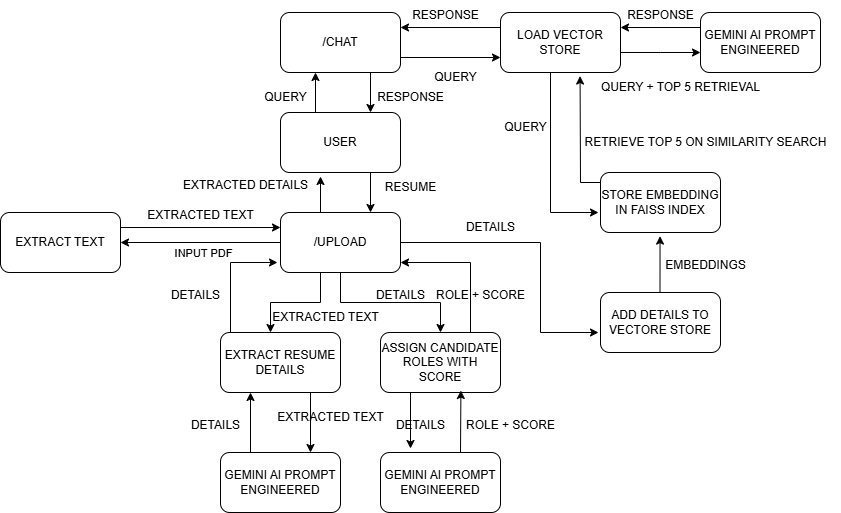

The diagram above was exported from draw.io. Its source (the exported page's mxGraphModel, read from the mxfile embedded in the PNG):
<mxGraphModel dx="1305" dy="659" grid="1" gridSize="10" guides="1" tooltips="1" connect="1" arrows="1" fold="1" page="1" pageScale="1" pageWidth="1100" pageHeight="1700" background="#ffffff" math="0" shadow="0">
  <root>
    <mxCell id="0" />
    <mxCell id="1" parent="0" />
    <mxCell id="J25uZd8YNtappgBQlXP8-1" value="EXTRACT TEXT" style="rounded=1;whiteSpace=wrap;html=1;" vertex="1" parent="1">
      <mxGeometry x="70" y="282" width="120" height="60" as="geometry" />
    </mxCell>
    <mxCell id="J25uZd8YNtappgBQlXP8-13" style="edgeStyle=orthogonalEdgeStyle;rounded=0;orthogonalLoop=1;jettySize=auto;html=1;" edge="1" parent="1" source="J25uZd8YNtappgBQlXP8-2" target="J25uZd8YNtappgBQlXP8-7">
      <mxGeometry relative="1" as="geometry">
        <mxPoint x="520" y="122" as="targetPoint" />
      </mxGeometry>
    </mxCell>
    <mxCell id="J25uZd8YNtappgBQlXP8-2" value="/UPLOAD" style="rounded=1;whiteSpace=wrap;html=1;" vertex="1" parent="1">
      <mxGeometry x="350" y="282" width="120" height="60" as="geometry" />
    </mxCell>
    <mxCell id="J25uZd8YNtappgBQlXP8-3" value="/CHAT" style="rounded=1;whiteSpace=wrap;html=1;" vertex="1" parent="1">
      <mxGeometry x="350" y="82" width="120" height="60" as="geometry" />
    </mxCell>
    <mxCell id="J25uZd8YNtappgBQlXP8-4" value="LOAD VECTOR STORE" style="rounded=1;whiteSpace=wrap;html=1;" vertex="1" parent="1">
      <mxGeometry x="570" y="82" width="120" height="60" as="geometry" />
    </mxCell>
    <mxCell id="J25uZd8YNtappgBQlXP8-5" value="EXTRACT RESUME DETAILS" style="rounded=1;whiteSpace=wrap;html=1;" vertex="1" parent="1">
      <mxGeometry x="290" y="402" width="120" height="60" as="geometry" />
    </mxCell>
    <mxCell id="J25uZd8YNtappgBQlXP8-6" value="GEMINI AI PROMPT ENGINEERED" style="rounded=1;whiteSpace=wrap;html=1;" vertex="1" parent="1">
      <mxGeometry x="290" y="522" width="120" height="60" as="geometry" />
    </mxCell>
    <mxCell id="J25uZd8YNtappgBQlXP8-7" value="ASSIGN CANDIDATE ROLES WITH SCORE" style="rounded=1;whiteSpace=wrap;html=1;" vertex="1" parent="1">
      <mxGeometry x="450" y="402" width="120" height="60" as="geometry" />
    </mxCell>
    <mxCell id="J25uZd8YNtappgBQlXP8-8" value="GEMINI AI PROMPT ENGINEERED" style="rounded=1;whiteSpace=wrap;html=1;" vertex="1" parent="1">
      <mxGeometry x="450" y="522" width="120" height="60" as="geometry" />
    </mxCell>
    <mxCell id="J25uZd8YNtappgBQlXP8-9" value="ADD DETAILS TO VECTORE STORE" style="rounded=1;whiteSpace=wrap;html=1;" vertex="1" parent="1">
      <mxGeometry x="670" y="362" width="120" height="60" as="geometry" />
    </mxCell>
    <mxCell id="J25uZd8YNtappgBQlXP8-10" value="STORE EMBEDDING IN FAISS INDEX" style="rounded=1;whiteSpace=wrap;html=1;" vertex="1" parent="1">
      <mxGeometry x="670" y="242" width="120" height="60" as="geometry" />
    </mxCell>
    <mxCell id="J25uZd8YNtappgBQlXP8-11" value="USER" style="rounded=1;whiteSpace=wrap;html=1;" vertex="1" parent="1">
      <mxGeometry x="350" y="182" width="120" height="60" as="geometry" />
    </mxCell>
    <mxCell id="J25uZd8YNtappgBQlXP8-15" value="" style="endArrow=classic;html=1;rounded=0;exitX=0.5;exitY=1;exitDx=0;exitDy=0;" edge="1" parent="1">
      <mxGeometry width="50" height="50" relative="1" as="geometry">
        <mxPoint x="480" y="462" as="sourcePoint" />
        <mxPoint x="480" y="518" as="targetPoint" />
      </mxGeometry>
    </mxCell>
    <mxCell id="J25uZd8YNtappgBQlXP8-16" value="" style="endArrow=classic;html=1;rounded=0;entryX=0.67;entryY=0.967;entryDx=0;entryDy=0;entryPerimeter=0;" edge="1" parent="1" target="J25uZd8YNtappgBQlXP8-7">
      <mxGeometry width="50" height="50" relative="1" as="geometry">
        <mxPoint x="530" y="522" as="sourcePoint" />
        <mxPoint x="580" y="462" as="targetPoint" />
      </mxGeometry>
    </mxCell>
    <mxCell id="J25uZd8YNtappgBQlXP8-17" value="" style="endArrow=classic;html=1;rounded=0;entryX=0.25;entryY=1;entryDx=0;entryDy=0;" edge="1" parent="1" target="J25uZd8YNtappgBQlXP8-5">
      <mxGeometry width="50" height="50" relative="1" as="geometry">
        <mxPoint x="320" y="522" as="sourcePoint" />
        <mxPoint x="370" y="472" as="targetPoint" />
      </mxGeometry>
    </mxCell>
    <mxCell id="J25uZd8YNtappgBQlXP8-18" value="" style="endArrow=classic;html=1;rounded=0;entryX=0.75;entryY=0;entryDx=0;entryDy=0;" edge="1" parent="1" target="J25uZd8YNtappgBQlXP8-6">
      <mxGeometry width="50" height="50" relative="1" as="geometry">
        <mxPoint x="380" y="462" as="sourcePoint" />
        <mxPoint x="430" y="412" as="targetPoint" />
      </mxGeometry>
    </mxCell>
    <mxCell id="J25uZd8YNtappgBQlXP8-19" value="" style="endArrow=none;html=1;rounded=0;" edge="1" parent="1">
      <mxGeometry width="50" height="50" relative="1" as="geometry">
        <mxPoint x="390" y="372" as="sourcePoint" />
        <mxPoint x="390" y="342" as="targetPoint" />
      </mxGeometry>
    </mxCell>
    <mxCell id="J25uZd8YNtappgBQlXP8-20" value="" style="endArrow=none;html=1;rounded=0;" edge="1" parent="1">
      <mxGeometry width="50" height="50" relative="1" as="geometry">
        <mxPoint x="340" y="372" as="sourcePoint" />
        <mxPoint x="390" y="372" as="targetPoint" />
      </mxGeometry>
    </mxCell>
    <mxCell id="J25uZd8YNtappgBQlXP8-21" value="" style="endArrow=classic;html=1;rounded=0;" edge="1" parent="1">
      <mxGeometry width="50" height="50" relative="1" as="geometry">
        <mxPoint x="340" y="372" as="sourcePoint" />
        <mxPoint x="340" y="402" as="targetPoint" />
      </mxGeometry>
    </mxCell>
    <mxCell id="J25uZd8YNtappgBQlXP8-22" value="" style="endArrow=none;html=1;rounded=0;" edge="1" parent="1">
      <mxGeometry width="50" height="50" relative="1" as="geometry">
        <mxPoint x="300" y="402" as="sourcePoint" />
        <mxPoint x="300" y="332" as="targetPoint" />
      </mxGeometry>
    </mxCell>
    <mxCell id="J25uZd8YNtappgBQlXP8-23" value="" style="endArrow=classic;html=1;rounded=0;" edge="1" parent="1">
      <mxGeometry width="50" height="50" relative="1" as="geometry">
        <mxPoint x="300" y="332" as="sourcePoint" />
        <mxPoint x="347" y="332" as="targetPoint" />
      </mxGeometry>
    </mxCell>
    <mxCell id="J25uZd8YNtappgBQlXP8-24" value="" style="endArrow=none;html=1;rounded=0;" edge="1" parent="1">
      <mxGeometry width="50" height="50" relative="1" as="geometry">
        <mxPoint x="540" y="402" as="sourcePoint" />
        <mxPoint x="540" y="332" as="targetPoint" />
      </mxGeometry>
    </mxCell>
    <mxCell id="J25uZd8YNtappgBQlXP8-25" value="" style="endArrow=classic;html=1;rounded=0;" edge="1" parent="1">
      <mxGeometry width="50" height="50" relative="1" as="geometry">
        <mxPoint x="540" y="332" as="sourcePoint" />
        <mxPoint x="470" y="332" as="targetPoint" />
      </mxGeometry>
    </mxCell>
    <mxCell id="J25uZd8YNtappgBQlXP8-27" value="" style="endArrow=classic;html=1;rounded=0;entryX=1;entryY=0.5;entryDx=0;entryDy=0;" edge="1" parent="1" target="J25uZd8YNtappgBQlXP8-1">
      <mxGeometry width="50" height="50" relative="1" as="geometry">
        <mxPoint x="350" y="312" as="sourcePoint" />
        <mxPoint x="400" y="262" as="targetPoint" />
      </mxGeometry>
    </mxCell>
    <mxCell id="J25uZd8YNtappgBQlXP8-49" value="Text" style="edgeLabel;html=1;align=center;verticalAlign=middle;resizable=0;points=[];" vertex="1" connectable="0" parent="J25uZd8YNtappgBQlXP8-27">
      <mxGeometry x="0.4519" y="3" relative="1" as="geometry">
        <mxPoint x="27" y="7" as="offset" />
      </mxGeometry>
    </mxCell>
    <mxCell id="J25uZd8YNtappgBQlXP8-50" value="INPUT PDF" style="edgeLabel;html=1;align=center;verticalAlign=middle;resizable=0;points=[];" vertex="1" connectable="0" parent="J25uZd8YNtappgBQlXP8-27">
      <mxGeometry x="-0.025" y="10" relative="1" as="geometry">
        <mxPoint as="offset" />
      </mxGeometry>
    </mxCell>
    <mxCell id="J25uZd8YNtappgBQlXP8-28" value="" style="endArrow=classic;html=1;rounded=0;entryX=0;entryY=0.25;entryDx=0;entryDy=0;exitX=1;exitY=0.25;exitDx=0;exitDy=0;" edge="1" parent="1" source="J25uZd8YNtappgBQlXP8-1" target="J25uZd8YNtappgBQlXP8-2">
      <mxGeometry width="50" height="50" relative="1" as="geometry">
        <mxPoint x="230" y="297" as="sourcePoint" />
        <mxPoint x="280" y="247" as="targetPoint" />
      </mxGeometry>
    </mxCell>
    <mxCell id="J25uZd8YNtappgBQlXP8-29" value="" style="endArrow=classic;html=1;rounded=0;" edge="1" parent="1">
      <mxGeometry width="50" height="50" relative="1" as="geometry">
        <mxPoint x="390" y="282" as="sourcePoint" />
        <mxPoint x="390" y="246" as="targetPoint" />
      </mxGeometry>
    </mxCell>
    <mxCell id="J25uZd8YNtappgBQlXP8-30" value="" style="endArrow=classic;html=1;rounded=0;entryX=0.75;entryY=0;entryDx=0;entryDy=0;exitX=0.75;exitY=1;exitDx=0;exitDy=0;" edge="1" parent="1" source="J25uZd8YNtappgBQlXP8-11" target="J25uZd8YNtappgBQlXP8-2">
      <mxGeometry width="50" height="50" relative="1" as="geometry">
        <mxPoint x="435" y="242" as="sourcePoint" />
        <mxPoint x="434" y="282" as="targetPoint" />
      </mxGeometry>
    </mxCell>
    <mxCell id="J25uZd8YNtappgBQlXP8-32" value="" style="endArrow=classic;html=1;rounded=0;" edge="1" parent="1">
      <mxGeometry width="50" height="50" relative="1" as="geometry">
        <mxPoint x="385" y="182" as="sourcePoint" />
        <mxPoint x="385" y="142" as="targetPoint" />
      </mxGeometry>
    </mxCell>
    <mxCell id="J25uZd8YNtappgBQlXP8-33" value="" style="endArrow=classic;html=1;rounded=0;entryX=0.75;entryY=0;entryDx=0;entryDy=0;exitX=0.75;exitY=1;exitDx=0;exitDy=0;" edge="1" parent="1" source="J25uZd8YNtappgBQlXP8-3" target="J25uZd8YNtappgBQlXP8-11">
      <mxGeometry width="50" height="50" relative="1" as="geometry">
        <mxPoint x="435" y="142" as="sourcePoint" />
        <mxPoint x="485" y="92" as="targetPoint" />
      </mxGeometry>
    </mxCell>
    <mxCell id="J25uZd8YNtappgBQlXP8-35" value="" style="endArrow=none;html=1;rounded=0;" edge="1" parent="1">
      <mxGeometry width="50" height="50" relative="1" as="geometry">
        <mxPoint x="470" y="312" as="sourcePoint" />
        <mxPoint x="610" y="312" as="targetPoint" />
      </mxGeometry>
    </mxCell>
    <mxCell id="J25uZd8YNtappgBQlXP8-36" value="" style="endArrow=none;html=1;rounded=0;" edge="1" parent="1">
      <mxGeometry width="50" height="50" relative="1" as="geometry">
        <mxPoint x="610" y="402" as="sourcePoint" />
        <mxPoint x="610" y="312" as="targetPoint" />
      </mxGeometry>
    </mxCell>
    <mxCell id="J25uZd8YNtappgBQlXP8-37" value="" style="endArrow=classic;html=1;rounded=0;" edge="1" parent="1">
      <mxGeometry width="50" height="50" relative="1" as="geometry">
        <mxPoint x="610" y="402" as="sourcePoint" />
        <mxPoint x="668" y="402" as="targetPoint" />
      </mxGeometry>
    </mxCell>
    <mxCell id="J25uZd8YNtappgBQlXP8-38" value="" style="endArrow=classic;html=1;rounded=0;entryX=0.417;entryY=1.06;entryDx=0;entryDy=0;entryPerimeter=0;" edge="1" parent="1">
      <mxGeometry width="50" height="50" relative="1" as="geometry">
        <mxPoint x="729.5" y="362" as="sourcePoint" />
        <mxPoint x="729.54" y="305.6" as="targetPoint" />
      </mxGeometry>
    </mxCell>
    <mxCell id="J25uZd8YNtappgBQlXP8-39" value="" style="endArrow=none;html=1;rounded=0;" edge="1" parent="1">
      <mxGeometry width="50" height="50" relative="1" as="geometry">
        <mxPoint x="620" y="282" as="sourcePoint" />
        <mxPoint x="620" y="142" as="targetPoint" />
      </mxGeometry>
    </mxCell>
    <mxCell id="J25uZd8YNtappgBQlXP8-41" value="" style="endArrow=classic;html=1;rounded=0;" edge="1" parent="1">
      <mxGeometry width="50" height="50" relative="1" as="geometry">
        <mxPoint x="620" y="282" as="sourcePoint" />
        <mxPoint x="668" y="282" as="targetPoint" />
      </mxGeometry>
    </mxCell>
    <mxCell id="J25uZd8YNtappgBQlXP8-42" value="" style="endArrow=none;html=1;rounded=0;" edge="1" parent="1">
      <mxGeometry width="50" height="50" relative="1" as="geometry">
        <mxPoint x="650" y="252" as="sourcePoint" />
        <mxPoint x="670" y="252" as="targetPoint" />
      </mxGeometry>
    </mxCell>
    <mxCell id="J25uZd8YNtappgBQlXP8-43" value="" style="endArrow=classic;html=1;rounded=0;entryX=0.663;entryY=1.059;entryDx=0;entryDy=0;entryPerimeter=0;" edge="1" parent="1" target="J25uZd8YNtappgBQlXP8-4">
      <mxGeometry width="50" height="50" relative="1" as="geometry">
        <mxPoint x="650" y="252" as="sourcePoint" />
        <mxPoint x="700" y="202" as="targetPoint" />
      </mxGeometry>
    </mxCell>
    <mxCell id="J25uZd8YNtappgBQlXP8-44" value="GEMINI AI PROMPT ENGINEERED" style="rounded=1;whiteSpace=wrap;html=1;" vertex="1" parent="1">
      <mxGeometry x="770" y="82" width="120" height="60" as="geometry" />
    </mxCell>
    <mxCell id="J25uZd8YNtappgBQlXP8-45" value="" style="edgeStyle=orthogonalEdgeStyle;rounded=0;orthogonalLoop=1;jettySize=auto;html=1;" edge="1" parent="1" source="J25uZd8YNtappgBQlXP8-4" target="J25uZd8YNtappgBQlXP8-44">
      <mxGeometry relative="1" as="geometry">
        <Array as="points">
          <mxPoint x="730" y="122" />
          <mxPoint x="730" y="122" />
        </Array>
      </mxGeometry>
    </mxCell>
    <mxCell id="J25uZd8YNtappgBQlXP8-46" value="" style="endArrow=classic;html=1;rounded=0;entryX=1;entryY=0.25;entryDx=0;entryDy=0;exitX=0;exitY=0.25;exitDx=0;exitDy=0;" edge="1" parent="1" source="J25uZd8YNtappgBQlXP8-44" target="J25uZd8YNtappgBQlXP8-4">
      <mxGeometry width="50" height="50" relative="1" as="geometry">
        <mxPoint x="770" y="102" as="sourcePoint" />
        <mxPoint x="820" y="52" as="targetPoint" />
      </mxGeometry>
    </mxCell>
    <mxCell id="J25uZd8YNtappgBQlXP8-47" value="" style="endArrow=classic;html=1;rounded=0;entryX=0;entryY=0.75;entryDx=0;entryDy=0;exitX=1;exitY=0.75;exitDx=0;exitDy=0;" edge="1" parent="1" source="J25uZd8YNtappgBQlXP8-3" target="J25uZd8YNtappgBQlXP8-4">
      <mxGeometry width="50" height="50" relative="1" as="geometry">
        <mxPoint x="470" y="122" as="sourcePoint" />
        <mxPoint x="520" y="72" as="targetPoint" />
      </mxGeometry>
    </mxCell>
    <mxCell id="J25uZd8YNtappgBQlXP8-48" value="" style="endArrow=classic;html=1;rounded=0;entryX=1;entryY=0.25;entryDx=0;entryDy=0;exitX=0;exitY=0.25;exitDx=0;exitDy=0;" edge="1" parent="1" source="J25uZd8YNtappgBQlXP8-4" target="J25uZd8YNtappgBQlXP8-3">
      <mxGeometry width="50" height="50" relative="1" as="geometry">
        <mxPoint x="570" y="102" as="sourcePoint" />
        <mxPoint x="620" y="52" as="targetPoint" />
      </mxGeometry>
    </mxCell>
    <mxCell id="J25uZd8YNtappgBQlXP8-51" value="EXTRACTED TEXT" style="text;html=1;align=center;verticalAlign=middle;resizable=0;points=[];autosize=1;strokeColor=none;fillColor=none;" vertex="1" parent="1">
      <mxGeometry x="205" y="270" width="130" height="30" as="geometry" />
    </mxCell>
    <mxCell id="J25uZd8YNtappgBQlXP8-54" value="QUERY" style="text;html=1;align=center;verticalAlign=middle;resizable=0;points=[];autosize=1;strokeColor=none;fillColor=none;" vertex="1" parent="1">
      <mxGeometry x="320" y="152" width="70" height="30" as="geometry" />
    </mxCell>
    <mxCell id="J25uZd8YNtappgBQlXP8-57" value="RESPONSE" style="text;html=1;align=center;verticalAlign=middle;resizable=0;points=[];autosize=1;strokeColor=none;fillColor=none;" vertex="1" parent="1">
      <mxGeometry x="470" y="70" width="90" height="30" as="geometry" />
    </mxCell>
    <mxCell id="J25uZd8YNtappgBQlXP8-58" value="QUERY" style="text;html=1;align=center;verticalAlign=middle;resizable=0;points=[];autosize=1;strokeColor=none;fillColor=none;" vertex="1" parent="1">
      <mxGeometry x="490" y="132" width="70" height="30" as="geometry" />
    </mxCell>
    <mxCell id="J25uZd8YNtappgBQlXP8-59" value="RESPONSE" style="text;html=1;align=center;verticalAlign=middle;resizable=0;points=[];autosize=1;strokeColor=none;fillColor=none;" vertex="1" parent="1">
      <mxGeometry x="435" y="152" width="90" height="30" as="geometry" />
    </mxCell>
    <mxCell id="J25uZd8YNtappgBQlXP8-60" value="QUERY" style="text;html=1;align=center;verticalAlign=middle;resizable=0;points=[];autosize=1;strokeColor=none;fillColor=none;" vertex="1" parent="1">
      <mxGeometry x="560" y="182" width="70" height="30" as="geometry" />
    </mxCell>
    <mxCell id="J25uZd8YNtappgBQlXP8-61" value="RETRIEVE TOP 5 ON SIMILARITY SEARCH" style="text;html=1;align=center;verticalAlign=middle;resizable=0;points=[];autosize=1;strokeColor=none;fillColor=none;" vertex="1" parent="1">
      <mxGeometry x="640" y="197" width="270" height="30" as="geometry" />
    </mxCell>
    <mxCell id="J25uZd8YNtappgBQlXP8-62" value="QUERY + TOP 5 RETRIEVAL" style="text;html=1;align=center;verticalAlign=middle;resizable=0;points=[];autosize=1;strokeColor=none;fillColor=none;" vertex="1" parent="1">
      <mxGeometry x="660" y="142" width="180" height="30" as="geometry" />
    </mxCell>
    <mxCell id="J25uZd8YNtappgBQlXP8-63" value="RESPONSE" style="text;html=1;align=center;verticalAlign=middle;resizable=0;points=[];autosize=1;strokeColor=none;fillColor=none;" vertex="1" parent="1">
      <mxGeometry x="685" y="70" width="90" height="30" as="geometry" />
    </mxCell>
    <mxCell id="J25uZd8YNtappgBQlXP8-64" value="EXTRACTED DETAILS" style="text;html=1;align=center;verticalAlign=middle;resizable=0;points=[];autosize=1;strokeColor=none;fillColor=none;" vertex="1" parent="1">
      <mxGeometry x="240" y="240" width="150" height="30" as="geometry" />
    </mxCell>
    <mxCell id="J25uZd8YNtappgBQlXP8-65" value="RESUME" style="text;html=1;align=center;verticalAlign=middle;resizable=0;points=[];autosize=1;strokeColor=none;fillColor=none;" vertex="1" parent="1">
      <mxGeometry x="445" y="242" width="70" height="30" as="geometry" />
    </mxCell>
    <mxCell id="J25uZd8YNtappgBQlXP8-66" value="EXTRACTED TEXT" style="text;html=1;align=center;verticalAlign=middle;resizable=0;points=[];autosize=1;strokeColor=none;fillColor=none;" vertex="1" parent="1">
      <mxGeometry x="330" y="372" width="130" height="30" as="geometry" />
    </mxCell>
    <mxCell id="J25uZd8YNtappgBQlXP8-67" value="DETAILS" style="text;html=1;align=center;verticalAlign=middle;resizable=0;points=[];autosize=1;strokeColor=none;fillColor=none;" vertex="1" parent="1">
      <mxGeometry x="435" y="350" width="70" height="30" as="geometry" />
    </mxCell>
    <mxCell id="J25uZd8YNtappgBQlXP8-68" value="EXTRACTED TEXT" style="text;html=1;align=center;verticalAlign=middle;resizable=0;points=[];autosize=1;strokeColor=none;fillColor=none;" vertex="1" parent="1">
      <mxGeometry x="335" y="472" width="130" height="30" as="geometry" />
    </mxCell>
    <mxCell id="J25uZd8YNtappgBQlXP8-69" value="DETAILS" style="text;html=1;align=center;verticalAlign=middle;resizable=0;points=[];autosize=1;strokeColor=none;fillColor=none;" vertex="1" parent="1">
      <mxGeometry x="250" y="480" width="70" height="30" as="geometry" />
    </mxCell>
    <mxCell id="J25uZd8YNtappgBQlXP8-70" value="DETAILS" style="text;html=1;align=center;verticalAlign=middle;resizable=0;points=[];autosize=1;strokeColor=none;fillColor=none;" vertex="1" parent="1">
      <mxGeometry x="230" y="350" width="70" height="30" as="geometry" />
    </mxCell>
    <mxCell id="J25uZd8YNtappgBQlXP8-71" value="DETAILS" style="text;html=1;align=center;verticalAlign=middle;resizable=0;points=[];autosize=1;strokeColor=none;fillColor=none;" vertex="1" parent="1">
      <mxGeometry x="455" y="480" width="70" height="30" as="geometry" />
    </mxCell>
    <mxCell id="J25uZd8YNtappgBQlXP8-72" value="ROLE + SCORE" style="text;html=1;align=center;verticalAlign=middle;resizable=0;points=[];autosize=1;strokeColor=none;fillColor=none;" vertex="1" parent="1">
      <mxGeometry x="525" y="480" width="110" height="30" as="geometry" />
    </mxCell>
    <mxCell id="J25uZd8YNtappgBQlXP8-73" value="ROLE + SCORE" style="text;html=1;align=center;verticalAlign=middle;resizable=0;points=[];autosize=1;strokeColor=none;fillColor=none;" vertex="1" parent="1">
      <mxGeometry x="495" y="350" width="110" height="30" as="geometry" />
    </mxCell>
    <mxCell id="J25uZd8YNtappgBQlXP8-74" value="DETAILS" style="text;html=1;align=center;verticalAlign=middle;resizable=0;points=[];autosize=1;strokeColor=none;fillColor=none;" vertex="1" parent="1">
      <mxGeometry x="525" y="282" width="70" height="30" as="geometry" />
    </mxCell>
    <mxCell id="J25uZd8YNtappgBQlXP8-75" value="EMBEDDINGS" style="text;html=1;align=center;verticalAlign=middle;resizable=0;points=[];autosize=1;strokeColor=none;fillColor=none;" vertex="1" parent="1">
      <mxGeometry x="725" y="320" width="100" height="30" as="geometry" />
    </mxCell>
  </root>
</mxGraphModel>